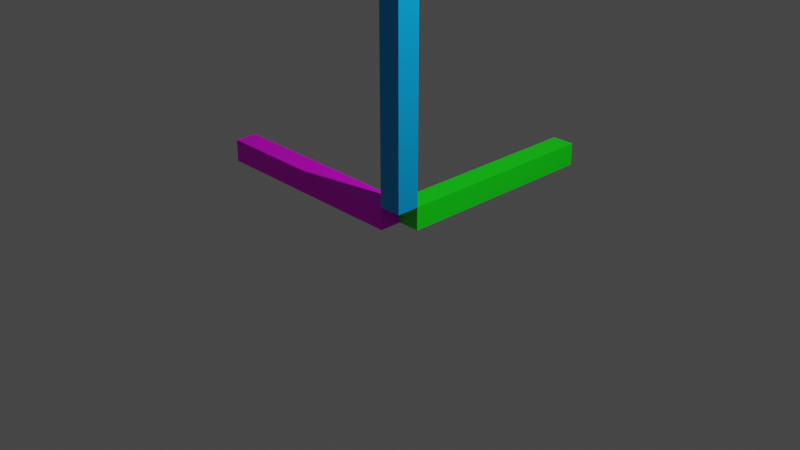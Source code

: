 # Source: coor_axis.blend  (saved by Blender 3.6.11; exported with 4.5.12 LTS)
import bpy
from mathutils import Matrix  # noqa: F401  (used for matrix-valued properties, if any)

bpy.ops.wm.read_factory_settings(use_empty=True)
scene = bpy.context.scene
scene.name = 'Scene'

# ---- collections
col_collection = bpy.data.collections.new('Collection'); scene.collection.children.link(col_collection)

# ---- images (referenced by path relative to the original .blend; pixels are not part of the script)
import os
ASSET_DIR = os.environ.get("B2B_ASSET_DIR", "")  # directory of the original .blend (textures are referenced by path, not embedded)
HERE = os.path.dirname(os.path.abspath(__file__))  # packed textures are extracted next to this script under _unpacked/

def load_image(name, relpath, width, height, colorspace="sRGB"):
    """Load a texture the original file referenced (path relative to the .blend, or extracted next to this script)."""
    p = next((c for c in (os.path.join(HERE, relpath), os.path.join(ASSET_DIR, relpath)) if relpath and os.path.exists(c)), "")
    if p:
        img = bpy.data.images.load(p, check_existing=True)
        img.name = name
    else:  # same state as the original file: an image datablock whose file is absent (Cycles renders it pink)
        img = bpy.data.images.new(name, width, height)
        img.source = "FILE"
        img.filepath = "//" + (relpath or name)
    img.colorspace_settings.name = colorspace
    return img
img_material_base_color = load_image('Material Base Color', '', 1024, 1024, 'sRGB')
img_material_specular = load_image('Material Specular', '_unpacked/Material_Specular.dd338f90.png', 1024, 1024, 'Non-Color')
img_material_001_base_color = load_image('Material.001 Base Color', '_unpacked/Material.501aa935.png', 1024, 1024, 'sRGB')
img_material_001_specular = load_image('Material.001 Specular', '_unpacked/Material.1f9d668c.png', 1024, 1024, 'Non-Color')
img_material_002_base_color = load_image('Material.002 Base Color', '_unpacked/Material.da2ddb57.png', 1024, 1024, 'sRGB')
img_material_002_specular = load_image('Material.002 Specular', '', 1024, 1024, 'Non-Color')

# ---- materials (node trees are filled in below, after node groups)
mat_material = bpy.data.materials.new('Material')
mat_material.alpha_threshold = 0.0
mat_material.use_transparent_shadow = False
mat_material.roughness = 0.5
mat_material.line_color = (0.0, 0.0, 0.0, 1.0)
mat_material_001 = bpy.data.materials.new('Material.001')
mat_material_001.alpha_threshold = 0.0
mat_material_001.use_transparent_shadow = False
mat_material_001.roughness = 0.5
mat_material_001.line_color = (0.0, 0.0, 0.0, 1.0)
mat_material_002 = bpy.data.materials.new('Material.002')
mat_material_002.alpha_threshold = 0.0
mat_material_002.use_transparent_shadow = False
mat_material_002.roughness = 0.5
mat_material_002.line_color = (0.0, 0.0, 0.0, 1.0)

# ---- material node trees
mat_material.use_nodes = True; mat_material.node_tree.nodes.clear()
_N = mat_material.node_tree.nodes; _L = mat_material.node_tree.links
n0 = _N.new('ShaderNodeOutputMaterial'); n0.name = 'Material Output'; n0.location = (300, 300)
n1 = _N.new('ShaderNodeBsdfPrincipled'); n1.name = 'Principled BSDF'; n1.location = (10, 300)
n1.distribution = 'GGX'
n1.subsurface_method = 'RANDOM_WALK_SKIN'
n1.inputs[3].default_value = 1.45
n1.inputs[27].default_value = (0.0, 0.0, 0.0, 1.0)
n1.inputs[28].default_value = 1.0
n2 = _N.new('ShaderNodeTexImage'); n2.name = 'Image Texture'; n2.location = (-280, 280)
n2.image = img_material_base_color
n3 = _N.new('ShaderNodeTexImage'); n3.name = 'Image Texture.001'; n3.location = (-280, 140)
n3.image = img_material_specular
_L.new(n1.outputs[0], n0.inputs[0])
_L.new(n2.outputs[0], n1.inputs[0])
_L.new(n3.outputs[0], n1.inputs[13])
n0.is_active_output = True
mat_material_001.use_nodes = True; mat_material_001.node_tree.nodes.clear()
_N = mat_material_001.node_tree.nodes; _L = mat_material_001.node_tree.links
n0 = _N.new('ShaderNodeOutputMaterial'); n0.name = 'Material Output'; n0.location = (300, 300)
n1 = _N.new('ShaderNodeBsdfPrincipled'); n1.name = 'Principled BSDF'; n1.location = (10, 300)
n1.distribution = 'GGX'
n1.subsurface_method = 'RANDOM_WALK_SKIN'
n1.inputs[3].default_value = 1.45
n1.inputs[27].default_value = (0.0, 0.0, 0.0, 1.0)
n1.inputs[28].default_value = 1.0
n2 = _N.new('ShaderNodeTexImage'); n2.name = 'Image Texture'; n2.location = (-280, 280)
n2.image = img_material_001_base_color
n3 = _N.new('ShaderNodeTexImage'); n3.name = 'Image Texture.001'; n3.location = (-280, 140)
n3.image = img_material_001_specular
_L.new(n1.outputs[0], n0.inputs[0])
_L.new(n2.outputs[0], n1.inputs[0])
_L.new(n3.outputs[0], n1.inputs[13])
n0.is_active_output = True
mat_material_002.use_nodes = True; mat_material_002.node_tree.nodes.clear()
_N = mat_material_002.node_tree.nodes; _L = mat_material_002.node_tree.links
n0 = _N.new('ShaderNodeOutputMaterial'); n0.name = 'Material Output'; n0.location = (300, 300)
n1 = _N.new('ShaderNodeBsdfPrincipled'); n1.name = 'Principled BSDF'; n1.location = (10, 300)
n1.distribution = 'GGX'
n1.subsurface_method = 'RANDOM_WALK_SKIN'
n1.inputs[3].default_value = 1.45
n1.inputs[27].default_value = (0.0, 0.0, 0.0, 1.0)
n1.inputs[28].default_value = 1.0
n2 = _N.new('ShaderNodeTexImage'); n2.name = 'Image Texture'; n2.location = (-280, 280)
n2.image = img_material_002_base_color
n3 = _N.new('ShaderNodeTexImage'); n3.name = 'Image Texture.001'; n3.location = (-280, 140)
n3.image = img_material_002_specular
_L.new(n1.outputs[0], n0.inputs[0])
_L.new(n2.outputs[0], n1.inputs[0])
_L.new(n3.outputs[0], n1.inputs[13])
n0.is_active_output = True

# ---- world
world_world = bpy.data.worlds.new('World'); scene.world = world_world
world_world.use_nodes = True; world_world.node_tree.nodes.clear()
_N = world_world.node_tree.nodes; _L = world_world.node_tree.links
n0 = _N.new('ShaderNodeOutputWorld'); n0.name = 'World Output'; n0.location = (300, 300)
n1 = _N.new('ShaderNodeBackground'); n1.name = 'Background'; n1.location = (10, 300)
n1.inputs[0].default_value = (0.05088, 0.05088, 0.05088, 1.0)
_L.new(n1.outputs[0], n0.inputs[0])
n0.is_active_output = True
world_world.color = (0.05088, 0.05088, 0.05088)
world_world.use_sun_shadow = False
world_world.sun_shadow_jitter_overblur = 0.0

# ---- cameras
cam_camera = bpy.data.cameras.new('Camera')
cam_camera.clip_end = 100.0
cam_camera.ortho_scale = 7.314

# ---- lights
light_light = bpy.data.lights.new('Light', 'POINT')
light_light.transmission_factor = 0.0
light_light.energy = 1000.0
light_light.shadow_soft_size = 0.1
light_light.shadow_maximum_resolution = 0.006
light_light.use_absolute_resolution = True

# ---- meshes
me_cube = bpy.data.meshes.new('Cube')
me_cube.from_pydata([(0.1312, 0.2556, 0.1312), (0.1312, 0.2556, -0.1312), (0.1312, -0.006879, 0.1312), (0.1312, -0.006879, -0.1312), (-0.1312, 0.2556, 0.1312), (-0.1312, 0.2556, -0.1312), (-0.1312, -0.006879, 0.1312), (-0.1312, -0.006879, -0.1312), (0.1312, 2.458, 0.1312), (0.1312, 2.458, -0.1312), (-0.1312, 2.458, 0.1312), (-0.1312, 2.458, -0.1312)], [], [(0, 4, 6, 2), (3, 2, 6, 7), (7, 6, 4, 5), (5, 1, 3, 7), (1, 0, 2, 3), (5, 4, 10, 11), (11, 10, 8, 9), (1, 5, 11, 9), (4, 0, 8, 10), (0, 1, 9, 8)])
_uv = me_cube.uv_layers.new(name='UVMap')
_uv.uv.foreach_set('vector', [0.625, 0.5, 0.875, 0.5, 0.875, 0.75, 0.625, 0.75, 0.375, 0.75, 0.625, 0.75, 0.625, 1.0, 0.375, 1.0, 0.375, 0.0, 0.625, 0.0, 0.625, 0.25, 0.375, 0.25, 0.125, 0.5, 0.375, 0.5, 0.375, 0.75, 0.125, 0.75, 0.375, 0.5, 0.625, 0.5, 0.625, 0.75, 0.375, 0.75, 0.375, 0.25, 0.625, 0.25, 0.625, 0.25, 0.375, 0.25, 0.375, 0.25, 0.625, 0.25, 0.625, 0.5, 0.375, 0.5, 0.375, 0.5, 0.125, 0.5, 0.125, 0.5, 0.375, 0.5, 0.875, 0.5, 0.625, 0.5, 0.625, 0.5, 0.875, 0.5, 0.625, 0.5, 0.375, 0.5, 0.375, 0.5, 0.625, 0.5])
me_cube.materials.append(mat_material)
me_cube.use_mirror_vertex_groups = False
me_cube.update()
me_cube_001 = bpy.data.meshes.new('Cube.001')
me_cube_001.from_pydata([(0.1312, 0.2556, 0.1312), (0.1312, 0.2556, -0.1312), (0.1312, -0.006879, 0.1312), (0.1312, -0.006879, -0.1312), (-0.1312, 0.2556, 0.1312), (-0.1312, 0.2556, -0.1312), (-0.1312, -0.006879, 0.1312), (-0.1312, -0.006879, -0.1312), (0.1312, 2.458, 0.1312), (0.1312, 2.458, -0.1312), (-0.1312, 2.458, 0.1312), (-0.1312, 2.458, -0.1312)], [], [(0, 4, 6, 2), (3, 2, 6, 7), (7, 6, 4, 5), (5, 1, 3, 7), (1, 0, 2, 3), (5, 4, 10, 11), (11, 10, 8, 9), (1, 5, 11, 9), (4, 0, 8, 10), (0, 1, 9, 8)])
_uv = me_cube_001.uv_layers.new(name='UVMap')
_uv.uv.foreach_set('vector', [0.625, 0.5, 0.875, 0.5, 0.875, 0.75, 0.625, 0.75, 0.375, 0.75, 0.625, 0.75, 0.625, 1.0, 0.375, 1.0, 0.375, 0.0, 0.625, 0.0, 0.625, 0.25, 0.375, 0.25, 0.125, 0.5, 0.375, 0.5, 0.375, 0.75, 0.125, 0.75, 0.375, 0.5, 0.625, 0.5, 0.625, 0.75, 0.375, 0.75, 0.375, 0.25, 0.625, 0.25, 0.625, 0.25, 0.375, 0.25, 0.375, 0.25, 0.625, 0.25, 0.625, 0.5, 0.375, 0.5, 0.375, 0.5, 0.125, 0.5, 0.125, 0.5, 0.375, 0.5, 0.875, 0.5, 0.625, 0.5, 0.625, 0.5, 0.875, 0.5, 0.625, 0.5, 0.375, 0.5, 0.375, 0.5, 0.625, 0.5])
me_cube_001.materials.append(mat_material_001)
me_cube_001.use_mirror_vertex_groups = False
me_cube_001.update()
me_cube_002 = bpy.data.meshes.new('Cube.002')
me_cube_002.from_pydata([(0.1312, 0.2556, 0.1312), (0.1312, 0.2556, -0.1312), (0.1312, -0.006879, 0.1312), (0.1312, -0.006879, -0.1312), (-0.1312, 0.2556, 0.1312), (-0.1312, 0.2556, -0.1312), (-0.1312, -0.006879, 0.1312), (-0.1312, -0.006879, -0.1312), (0.1312, 2.458, 0.1312), (0.1312, 2.458, -0.1312), (-0.1312, 2.458, 0.1312), (-0.1312, 2.458, -0.1312), (-0.1312, -0.1308, -0.1312), (-0.1312, -0.1308, 0.1312), (0.1312, -0.1308, 0.1312), (0.1312, -0.1308, -0.1312)], [], [(0, 4, 6, 2), (6, 7, 12, 13), (7, 6, 4, 5), (5, 1, 3, 7), (1, 0, 2, 3), (5, 4, 10, 11), (11, 10, 8, 9), (1, 5, 11, 9), (4, 0, 8, 10), (0, 1, 9, 8), (15, 14, 13, 12), (7, 3, 15, 12), (2, 6, 13, 14), (3, 2, 14, 15)])
_uv = me_cube_002.uv_layers.new(name='UVMap')
_uv.uv.foreach_set('vector', [0.625, 0.5, 0.875, 0.5, 0.875, 0.75, 0.625, 0.75, 0.625, 0.0, 0.375, 0.0, 0.375, 0.0, 0.625, 0.0, 0.375, 0.0, 0.625, 0.0, 0.625, 0.25, 0.375, 0.25, 0.125, 0.5, 0.375, 0.5, 0.375, 0.75, 0.125, 0.75, 0.375, 0.5, 0.625, 0.5, 0.625, 0.75, 0.375, 0.75, 0.375, 0.25, 0.625, 0.25, 0.625, 0.25, 0.375, 0.25, 0.375, 0.25, 0.625, 0.25, 0.625, 0.5, 0.375, 0.5, 0.375, 0.5, 0.125, 0.5, 0.125, 0.5, 0.375, 0.5, 0.875, 0.5, 0.625, 0.5, 0.625, 0.5, 0.875, 0.5, 0.625, 0.5, 0.375, 0.5, 0.375, 0.5, 0.625, 0.5, 0.375, 0.75, 0.625, 0.75, 0.625, 1.0, 0.375, 1.0, 0.125, 0.75, 0.375, 0.75, 0.375, 0.75, 0.125, 0.75, 0.625, 0.75, 0.875, 0.75, 0.875, 0.75, 0.625, 0.75, 0.375, 0.75, 0.625, 0.75, 0.625, 0.75, 0.375, 0.75])
me_cube_002.materials.append(mat_material_002)
me_cube_002.use_mirror_vertex_groups = False
me_cube_002.update()

# ---- objects
ob_cube = bpy.data.objects.new('Cube', me_cube)
ob_light = bpy.data.objects.new('Light', light_light)
ob_camera = bpy.data.objects.new('Camera', cam_camera)
ob_cube_001 = bpy.data.objects.new('Cube.001', me_cube_001)
ob_cube_002 = bpy.data.objects.new('Cube.002', me_cube_002)

# ---- transforms, parenting, visibility, modifiers, constraints
ob_cube.location = (-0.1325, 0.0, 0.0)
ob_cube.rotation_euler = (0.0, 0.0, 1.571)
ob_cube.lock_rotations_4d = False
ob_cube.empty_display_type = 'ARROWS'
ob_cube.lineart.crease_threshold = 0.0
ob_light.location = (4.076, 1.005, 5.904)
ob_light.rotation_euler = (0.6503, 0.05522, 1.866)
ob_light.lock_rotations_4d = False
ob_light.empty_display_type = 'ARROWS'
ob_light.color = (0.0, 0.0, 0.0, 0.0)
ob_light.lineart.crease_threshold = 0.0
ob_camera.location = (7.359, -6.926, 4.958)
ob_camera.rotation_euler = (1.109, 0.0, 0.8149)
ob_camera.lock_rotations_4d = False
ob_camera.empty_display_type = 'ARROWS'
ob_camera.color = (0.0, 0.0, 0.0, 0.0)
ob_camera.display_type = 'WIRE'
ob_camera.lineart.crease_threshold = 0.0
ob_cube_001.location = (0.0, 0.134, 0.0)
ob_cube_001.lock_rotations_4d = False
ob_cube_001.empty_display_type = 'ARROWS'
ob_cube_001.lineart.crease_threshold = 0.0
ob_cube_002.location = (0.0, 0.0, 0.2585)
ob_cube_002.rotation_euler = (1.571, 0.0, 0.0)
ob_cube_002.lock_rotations_4d = False
ob_cube_002.empty_display_type = 'ARROWS'
ob_cube_002.lineart.crease_threshold = 0.0

# ---- collection membership
col_collection.objects.link(ob_cube)
col_collection.objects.link(ob_light)
col_collection.objects.link(ob_camera)
col_collection.objects.link(ob_cube_001)
col_collection.objects.link(ob_cube_002)

# ---- scene / render settings (as saved in the file)
scene.camera = ob_camera
scene.frame_start = 1; scene.frame_end = 250; scene.frame_set(54)
scene.render.engine = 'BLENDER_EEVEE_NEXT'
scene.cycles.sampling_pattern = 'TABULATED_SOBOL'
scene.view_settings.view_transform = 'Filmic'
bpy.context.view_layer.update()
